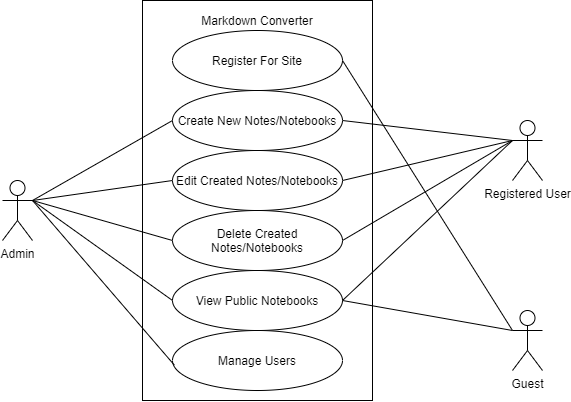

The diagram above was exported from draw.io. Its source (the exported page's mxGraphModel, read from the mxfile embedded in the PNG):
<mxGraphModel dx="666" dy="784" grid="1" gridSize="10" guides="1" tooltips="1" connect="1" arrows="1" fold="1" page="1" pageScale="1" pageWidth="850" pageHeight="1100" math="0" shadow="0">
  <root>
    <mxCell id="0" />
    <mxCell id="1" parent="0" />
    <mxCell id="hXfmicsfmxceS3dv9un0-1" value="" style="rounded=0;whiteSpace=wrap;html=1;" vertex="1" parent="1">
      <mxGeometry x="280" y="170" width="230" height="400" as="geometry" />
    </mxCell>
    <mxCell id="hXfmicsfmxceS3dv9un0-2" value="Markdown Converter" style="text;html=1;strokeColor=none;fillColor=none;align=center;verticalAlign=middle;whiteSpace=wrap;rounded=0;" vertex="1" parent="1">
      <mxGeometry x="320" y="180" width="150" height="20" as="geometry" />
    </mxCell>
    <mxCell id="hXfmicsfmxceS3dv9un0-4" value="Guest" style="shape=umlActor;verticalLabelPosition=bottom;verticalAlign=top;html=1;outlineConnect=0;" vertex="1" parent="1">
      <mxGeometry x="650" y="480" width="30" height="60" as="geometry" />
    </mxCell>
    <mxCell id="hXfmicsfmxceS3dv9un0-6" value="Registered User" style="shape=umlActor;verticalLabelPosition=bottom;verticalAlign=top;html=1;outlineConnect=0;" vertex="1" parent="1">
      <mxGeometry x="650" y="290" width="30" height="60" as="geometry" />
    </mxCell>
    <mxCell id="hXfmicsfmxceS3dv9un0-9" value="Register For Site" style="ellipse;whiteSpace=wrap;html=1;" vertex="1" parent="1">
      <mxGeometry x="310" y="200" width="170" height="60" as="geometry" />
    </mxCell>
    <mxCell id="hXfmicsfmxceS3dv9un0-10" value="Create New Notes/Notebooks" style="ellipse;whiteSpace=wrap;html=1;" vertex="1" parent="1">
      <mxGeometry x="310" y="260" width="170" height="60" as="geometry" />
    </mxCell>
    <mxCell id="hXfmicsfmxceS3dv9un0-12" value="Edit Created Notes/Notebooks" style="ellipse;whiteSpace=wrap;html=1;" vertex="1" parent="1">
      <mxGeometry x="310" y="320" width="170" height="60" as="geometry" />
    </mxCell>
    <mxCell id="hXfmicsfmxceS3dv9un0-13" value="Delete Created Notes/Notebooks" style="ellipse;whiteSpace=wrap;html=1;" vertex="1" parent="1">
      <mxGeometry x="310" y="380" width="170" height="60" as="geometry" />
    </mxCell>
    <mxCell id="hXfmicsfmxceS3dv9un0-14" value="View Public Notebooks" style="ellipse;whiteSpace=wrap;html=1;" vertex="1" parent="1">
      <mxGeometry x="310" y="440" width="170" height="60" as="geometry" />
    </mxCell>
    <mxCell id="hXfmicsfmxceS3dv9un0-15" value="Manage Users" style="ellipse;whiteSpace=wrap;html=1;" vertex="1" parent="1">
      <mxGeometry x="310" y="500" width="170" height="60" as="geometry" />
    </mxCell>
    <mxCell id="hXfmicsfmxceS3dv9un0-18" value="Admin" style="shape=umlActor;verticalLabelPosition=bottom;verticalAlign=top;html=1;outlineConnect=0;" vertex="1" parent="1">
      <mxGeometry x="140" y="350" width="30" height="60" as="geometry" />
    </mxCell>
    <mxCell id="hXfmicsfmxceS3dv9un0-21" value="" style="endArrow=none;html=1;exitX=1;exitY=0.3333333333333333;exitDx=0;exitDy=0;exitPerimeter=0;entryX=0;entryY=0.5;entryDx=0;entryDy=0;" edge="1" parent="1" source="hXfmicsfmxceS3dv9un0-18" target="hXfmicsfmxceS3dv9un0-10">
      <mxGeometry width="50" height="50" relative="1" as="geometry">
        <mxPoint x="190" y="400" as="sourcePoint" />
        <mxPoint x="240" y="350" as="targetPoint" />
      </mxGeometry>
    </mxCell>
    <mxCell id="hXfmicsfmxceS3dv9un0-22" value="" style="endArrow=none;html=1;exitX=1;exitY=0.3333333333333333;exitDx=0;exitDy=0;exitPerimeter=0;entryX=0;entryY=0.5;entryDx=0;entryDy=0;" edge="1" parent="1" source="hXfmicsfmxceS3dv9un0-18" target="hXfmicsfmxceS3dv9un0-12">
      <mxGeometry width="50" height="50" relative="1" as="geometry">
        <mxPoint x="180" y="410" as="sourcePoint" />
        <mxPoint x="230" y="360" as="targetPoint" />
      </mxGeometry>
    </mxCell>
    <mxCell id="hXfmicsfmxceS3dv9un0-23" value="" style="endArrow=none;html=1;entryX=0;entryY=0.5;entryDx=0;entryDy=0;" edge="1" parent="1" target="hXfmicsfmxceS3dv9un0-13">
      <mxGeometry width="50" height="50" relative="1" as="geometry">
        <mxPoint x="170" y="370" as="sourcePoint" />
        <mxPoint x="240" y="380" as="targetPoint" />
      </mxGeometry>
    </mxCell>
    <mxCell id="hXfmicsfmxceS3dv9un0-24" value="" style="endArrow=none;html=1;entryX=0;entryY=0.5;entryDx=0;entryDy=0;" edge="1" parent="1" target="hXfmicsfmxceS3dv9un0-14">
      <mxGeometry width="50" height="50" relative="1" as="geometry">
        <mxPoint x="170" y="370" as="sourcePoint" />
        <mxPoint x="260" y="460" as="targetPoint" />
      </mxGeometry>
    </mxCell>
    <mxCell id="hXfmicsfmxceS3dv9un0-25" value="" style="endArrow=none;html=1;entryX=0.011;entryY=0.577;entryDx=0;entryDy=0;entryPerimeter=0;" edge="1" parent="1" target="hXfmicsfmxceS3dv9un0-15">
      <mxGeometry width="50" height="50" relative="1" as="geometry">
        <mxPoint x="170" y="370" as="sourcePoint" />
        <mxPoint x="250" y="490" as="targetPoint" />
      </mxGeometry>
    </mxCell>
    <mxCell id="hXfmicsfmxceS3dv9un0-26" value="" style="endArrow=none;html=1;entryX=0;entryY=0.3333333333333333;entryDx=0;entryDy=0;entryPerimeter=0;exitX=1;exitY=0.5;exitDx=0;exitDy=0;" edge="1" parent="1" source="hXfmicsfmxceS3dv9un0-9" target="hXfmicsfmxceS3dv9un0-4">
      <mxGeometry width="50" height="50" relative="1" as="geometry">
        <mxPoint x="580" y="450" as="sourcePoint" />
        <mxPoint x="630" y="400" as="targetPoint" />
      </mxGeometry>
    </mxCell>
    <mxCell id="hXfmicsfmxceS3dv9un0-27" value="" style="endArrow=none;html=1;entryX=0;entryY=0.3333333333333333;entryDx=0;entryDy=0;entryPerimeter=0;exitX=1;exitY=0.5;exitDx=0;exitDy=0;" edge="1" parent="1" source="hXfmicsfmxceS3dv9un0-14" target="hXfmicsfmxceS3dv9un0-4">
      <mxGeometry width="50" height="50" relative="1" as="geometry">
        <mxPoint x="560" y="470" as="sourcePoint" />
        <mxPoint x="610" y="420" as="targetPoint" />
      </mxGeometry>
    </mxCell>
    <mxCell id="hXfmicsfmxceS3dv9un0-28" value="" style="endArrow=none;html=1;entryX=0;entryY=0.3333333333333333;entryDx=0;entryDy=0;entryPerimeter=0;exitX=1;exitY=0.5;exitDx=0;exitDy=0;" edge="1" parent="1" source="hXfmicsfmxceS3dv9un0-10" target="hXfmicsfmxceS3dv9un0-6">
      <mxGeometry width="50" height="50" relative="1" as="geometry">
        <mxPoint x="570" y="280" as="sourcePoint" />
        <mxPoint x="620" y="230" as="targetPoint" />
      </mxGeometry>
    </mxCell>
    <mxCell id="hXfmicsfmxceS3dv9un0-29" value="" style="endArrow=none;html=1;entryX=0;entryY=0.3333333333333333;entryDx=0;entryDy=0;entryPerimeter=0;exitX=1;exitY=0.5;exitDx=0;exitDy=0;" edge="1" parent="1" source="hXfmicsfmxceS3dv9un0-12" target="hXfmicsfmxceS3dv9un0-6">
      <mxGeometry width="50" height="50" relative="1" as="geometry">
        <mxPoint x="520" y="390" as="sourcePoint" />
        <mxPoint x="570" y="340" as="targetPoint" />
      </mxGeometry>
    </mxCell>
    <mxCell id="hXfmicsfmxceS3dv9un0-30" value="" style="endArrow=none;html=1;exitX=1;exitY=0.5;exitDx=0;exitDy=0;" edge="1" parent="1" source="hXfmicsfmxceS3dv9un0-13">
      <mxGeometry width="50" height="50" relative="1" as="geometry">
        <mxPoint x="540" y="410" as="sourcePoint" />
        <mxPoint x="650" y="310" as="targetPoint" />
      </mxGeometry>
    </mxCell>
    <mxCell id="hXfmicsfmxceS3dv9un0-31" value="" style="endArrow=none;html=1;exitX=1;exitY=0.5;exitDx=0;exitDy=0;" edge="1" parent="1" source="hXfmicsfmxceS3dv9un0-14">
      <mxGeometry width="50" height="50" relative="1" as="geometry">
        <mxPoint x="560" y="420" as="sourcePoint" />
        <mxPoint x="650" y="310" as="targetPoint" />
      </mxGeometry>
    </mxCell>
  </root>
</mxGraphModel>